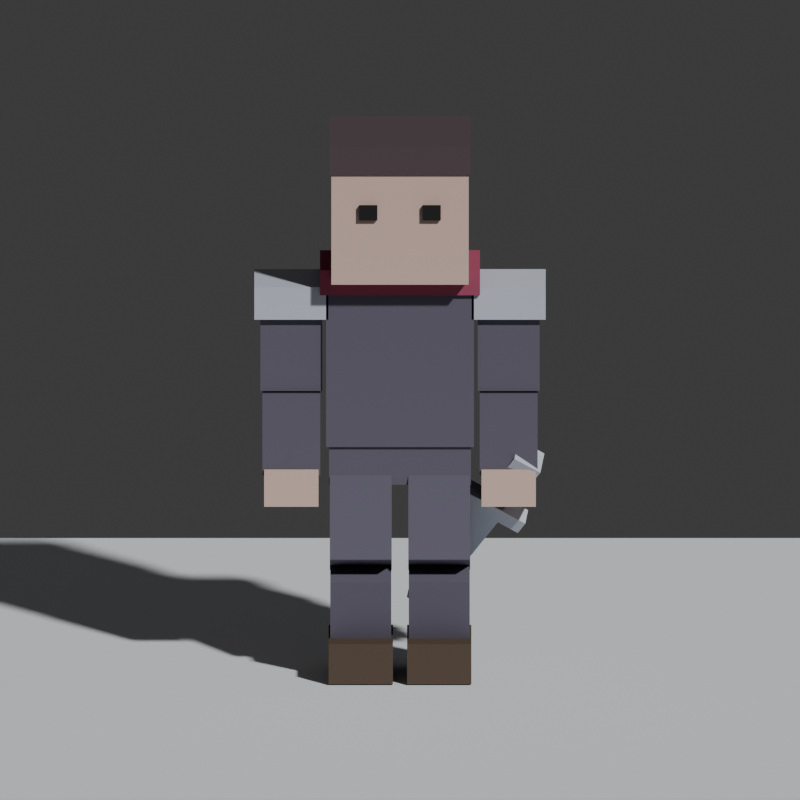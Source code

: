 # Source: MKM_Three_Sword_Guards_R06.blend  (saved by Blender 4.0.36; exported with 4.5.12 LTS)
import bpy
from mathutils import Matrix  # noqa: F401  (used for matrix-valued properties, if any)

bpy.ops.wm.read_factory_settings(use_empty=True)
scene = bpy.context.scene
scene.name = 'Scene'

# ---- collections
col_collection = bpy.data.collections.new('Collection'); scene.collection.children.link(col_collection)

# ---- materials (node trees are filled in below, after node groups)
mat_dark_leather = bpy.data.materials.new('Dark leather')
mat_dark_leather.diffuse_color = (0.13, 0.12, 0.16, 1.0)
mat_burgundy_scarf = bpy.data.materials.new('Burgundy scarf')
mat_burgundy_scarf.diffuse_color = (0.34, 0.075, 0.13, 1.0)
mat_skin = bpy.data.materials.new('Skin')
mat_skin.diffuse_color = (0.68, 0.49, 0.42, 1.0)
mat_hair = bpy.data.materials.new('Hair')
mat_hair.diffuse_color = (0.1, 0.075, 0.085, 1.0)
mat_steel = bpy.data.materials.new('Steel')
mat_steel.diffuse_color = (0.54, 0.58, 0.66, 1.0)
mat_boots = bpy.data.materials.new('Boots')
mat_boots.diffuse_color = (0.1, 0.075, 0.055, 1.0)
mat_eyes = bpy.data.materials.new('Eyes')
mat_eyes.diffuse_color = (0.025, 0.025, 0.025, 1.0)
mat_reference_floor = bpy.data.materials.new('Reference floor')
mat_reference_floor.diffuse_color = (0.79, 0.82, 0.85, 1.0)

# ---- material node trees

# ---- world
world_world = bpy.data.worlds.new('World'); scene.world = world_world
world_world.use_nodes = True; world_world.node_tree.nodes.clear()
_N = world_world.node_tree.nodes; _L = world_world.node_tree.links
n0 = _N.new('ShaderNodeOutputWorld'); n0.name = 'World Output'; n0.location = (300, 300)
n1 = _N.new('ShaderNodeBackground'); n1.name = 'Background'; n1.location = (10, 300)
n1.inputs[0].default_value = (0.05088, 0.05088, 0.05088, 1.0)
_L.new(n1.outputs[0], n0.inputs[0])
n0.is_active_output = True
world_world.color = (0.05088, 0.05088, 0.05088)
world_world.use_sun_shadow = False
world_world.sun_shadow_jitter_overblur = 0.0

# ---- cameras
cam_cam_front = bpy.data.cameras.new('CAM_FRONT')
cam_cam_front.type = 'ORTHO'
cam_cam_front.ortho_scale = 2.65
cam_cam_back = bpy.data.cameras.new('CAM_BACK')
cam_cam_back.type = 'ORTHO'
cam_cam_back.ortho_scale = 2.65
cam_cam_side = bpy.data.cameras.new('CAM_SIDE')
cam_cam_side.type = 'ORTHO'
cam_cam_side.ortho_scale = 2.65

# ---- meshes
me_pelvis_mesh = bpy.data.meshes.new('Pelvis_mesh')
me_pelvis_mesh.from_pydata([(-0.235, -0.13, 0.65), (0.235, -0.13, 0.65), (0.235, 0.13, 0.65), (-0.235, 0.13, 0.65), (-0.235, -0.13, 0.81), (0.235, -0.13, 0.81), (0.235, 0.13, 0.81), (-0.235, 0.13, 0.81)], [], [(3, 2, 1, 0), (4, 5, 6, 7), (0, 1, 5, 4), (1, 2, 6, 5), (2, 3, 7, 6), (3, 0, 4, 7)])
me_pelvis_mesh.materials.append(mat_dark_leather)
me_pelvis_mesh.update()
me_chest_mesh = bpy.data.meshes.new('Chest_mesh')
me_chest_mesh.from_pydata([(-0.245, -0.14, 0.78), (0.245, -0.14, 0.78), (0.245, 0.14, 0.78), (-0.245, 0.14, 0.78), (-0.245, -0.14, 1.36), (0.245, -0.14, 1.36), (0.245, 0.14, 1.36), (-0.245, 0.14, 1.36)], [], [(3, 2, 1, 0), (4, 5, 6, 7), (0, 1, 5, 4), (1, 2, 6, 5), (2, 3, 7, 6), (3, 0, 4, 7)])
me_chest_mesh.materials.append(mat_dark_leather)
me_chest_mesh.update()
me_scarf_mesh = bpy.data.meshes.new('Scarf_mesh')
me_scarf_mesh.from_pydata([(-0.265, -0.155, 1.298), (0.265, -0.155, 1.298), (0.265, 0.155, 1.298), (-0.265, 0.155, 1.298), (-0.265, -0.155, 1.383), (0.265, -0.155, 1.383), (0.265, 0.155, 1.383), (-0.265, 0.155, 1.383)], [], [(3, 2, 1, 0), (4, 5, 6, 7), (0, 1, 5, 4), (1, 2, 6, 5), (2, 3, 7, 6), (3, 0, 4, 7)])
me_scarf_mesh.materials.append(mat_burgundy_scarf)
me_scarf_mesh.update()
me_head_mesh = bpy.data.meshes.new('Head_mesh')
me_head_mesh.from_pydata([(-0.2275, -0.2275, 1.35), (0.2275, -0.2275, 1.35), (0.2275, 0.2275, 1.35), (-0.2275, 0.2275, 1.35), (-0.2275, -0.2275, 1.8), (0.2275, -0.2275, 1.8), (0.2275, 0.2275, 1.8), (-0.2275, 0.2275, 1.8)], [], [(3, 2, 1, 0), (4, 5, 6, 7), (0, 1, 5, 4), (1, 2, 6, 5), (2, 3, 7, 6), (3, 0, 4, 7)])
me_head_mesh.materials.append(mat_skin)
me_head_mesh.update()
me_haircap_mesh = bpy.data.meshes.new('HairCap_mesh')
me_haircap_mesh.from_pydata([(-0.234, -0.235, 1.724), (0.234, -0.235, 1.724), (0.234, 0.235, 1.724), (-0.234, 0.235, 1.724), (-0.234, -0.235, 1.819), (0.234, -0.235, 1.819), (0.234, 0.235, 1.819), (-0.234, 0.235, 1.819)], [], [(3, 2, 1, 0), (4, 5, 6, 7), (0, 1, 5, 4), (1, 2, 6, 5), (2, 3, 7, 6), (3, 0, 4, 7)])
me_haircap_mesh.materials.append(mat_hair)
me_haircap_mesh.update()
me_upperarm_l_mesh = bpy.data.meshes.new('UpperArm_L_mesh')
me_upperarm_l_mesh.from_pydata([(-0.4625, -0.1175, 0.965), (-0.2575, -0.1175, 0.965), (-0.2575, 0.1175, 0.965), (-0.4625, 0.1175, 0.965), (-0.4625, -0.1175, 1.255), (-0.2575, -0.1175, 1.255), (-0.2575, 0.1175, 1.255), (-0.4625, 0.1175, 1.255)], [], [(3, 2, 1, 0), (4, 5, 6, 7), (0, 1, 5, 4), (1, 2, 6, 5), (2, 3, 7, 6), (3, 0, 4, 7)])
me_upperarm_l_mesh.materials.append(mat_dark_leather)
me_upperarm_l_mesh.update()
me_shoulderplate_l_mesh = bpy.data.meshes.new('ShoulderPlate_L_mesh')
me_shoulderplate_l_mesh.from_pydata([(-0.4825, -0.14, 1.212), (-0.2375, -0.14, 1.212), (-0.2375, 0.14, 1.212), (-0.4825, 0.14, 1.212), (-0.4825, -0.14, 1.322), (-0.2375, -0.14, 1.322), (-0.2375, 0.14, 1.322), (-0.4825, 0.14, 1.322)], [], [(3, 2, 1, 0), (4, 5, 6, 7), (0, 1, 5, 4), (1, 2, 6, 5), (2, 3, 7, 6), (3, 0, 4, 7)])
me_shoulderplate_l_mesh.materials.append(mat_steel)
me_shoulderplate_l_mesh.update()
me_forearm_l_mesh = bpy.data.meshes.new('Forearm_L_mesh')
me_forearm_l_mesh.from_pydata([(-0.456, -0.1325, 0.6825), (-0.264, -0.1325, 0.6825), (-0.264, 0.0925, 0.6825), (-0.456, 0.0925, 0.6825), (-0.456, -0.1325, 0.9575), (-0.264, -0.1325, 0.9575), (-0.264, 0.0925, 0.9575), (-0.456, 0.0925, 0.9575)], [], [(3, 2, 1, 0), (4, 5, 6, 7), (0, 1, 5, 4), (1, 2, 6, 5), (2, 3, 7, 6), (3, 0, 4, 7)])
me_forearm_l_mesh.materials.append(mat_dark_leather)
me_forearm_l_mesh.update()
me_hand_l_mesh = bpy.data.meshes.new('Hand_L_mesh')
me_hand_l_mesh.from_pydata([(-0.45, -0.14, 0.5775), (-0.27, -0.14, 0.5775), (-0.27, 0.06, 0.5775), (-0.45, 0.06, 0.5775), (-0.45, -0.14, 0.7025), (-0.27, -0.14, 0.7025), (-0.27, 0.06, 0.7025), (-0.45, 0.06, 0.7025)], [], [(3, 2, 1, 0), (4, 5, 6, 7), (0, 1, 5, 4), (1, 2, 6, 5), (2, 3, 7, 6), (3, 0, 4, 7)])
me_hand_l_mesh.materials.append(mat_skin)
me_hand_l_mesh.update()
me_thigh_l_mesh = bpy.data.meshes.new('Thigh_L_mesh')
me_thigh_l_mesh.from_pydata([(-0.2325, -0.228, 0.4176), (-0.0275, -0.228, 0.4176), (-0.0275, 0.001703, 0.3324), (-0.2325, 0.001703, 0.3324), (-0.2325, -0.1167, 0.7176), (-0.0275, -0.1167, 0.7176), (-0.0275, 0.113, 0.6324), (-0.2325, 0.113, 0.6324)], [], [(3, 2, 1, 0), (4, 5, 6, 7), (0, 1, 5, 4), (1, 2, 6, 5), (2, 3, 7, 6), (3, 0, 4, 7)])
me_thigh_l_mesh.materials.append(mat_dark_leather)
me_thigh_l_mesh.update()
me_shin_l_mesh = bpy.data.meshes.new('Shin_L_mesh')
me_shin_l_mesh.from_pydata([(-0.231, -0.1579, 0.04779), (-0.029, -0.1579, 0.04779), (-0.029, 0.06608, 0.1001), (-0.231, 0.06608, 0.1001), (-0.231, -0.2261, 0.3399), (-0.029, -0.2261, 0.3399), (-0.029, -0.002093, 0.3922), (-0.231, -0.002093, 0.3922)], [], [(3, 2, 1, 0), (4, 5, 6, 7), (0, 1, 5, 4), (1, 2, 6, 5), (2, 3, 7, 6), (3, 0, 4, 7)])
me_shin_l_mesh.materials.append(mat_dark_leather)
me_shin_l_mesh.update()
me_boot_l_mesh = bpy.data.meshes.new('Boot_L_mesh')
me_boot_l_mesh.from_pydata([(-0.2365, -0.27, 0.004), (-0.0235, -0.27, 0.004), (-0.0235, 0.03, 0.004), (-0.2365, 0.03, 0.004), (-0.2365, -0.27, 0.14), (-0.0235, -0.27, 0.14), (-0.0235, 0.03, 0.14), (-0.2365, 0.03, 0.14)], [], [(3, 2, 1, 0), (4, 5, 6, 7), (0, 1, 5, 4), (1, 2, 6, 5), (2, 3, 7, 6), (3, 0, 4, 7)])
me_boot_l_mesh.materials.append(mat_boots)
me_boot_l_mesh.update()
me_upperarm_r_mesh = bpy.data.meshes.new('UpperArm_R_mesh')
me_upperarm_r_mesh.from_pydata([(0.2575, -0.1175, 0.965), (0.4625, -0.1175, 0.965), (0.4625, 0.1175, 0.965), (0.2575, 0.1175, 0.965), (0.2575, -0.1175, 1.255), (0.4625, -0.1175, 1.255), (0.4625, 0.1175, 1.255), (0.2575, 0.1175, 1.255)], [], [(3, 2, 1, 0), (4, 5, 6, 7), (0, 1, 5, 4), (1, 2, 6, 5), (2, 3, 7, 6), (3, 0, 4, 7)])
me_upperarm_r_mesh.materials.append(mat_dark_leather)
me_upperarm_r_mesh.update()
me_shoulderplate_r_mesh = bpy.data.meshes.new('ShoulderPlate_R_mesh')
me_shoulderplate_r_mesh.from_pydata([(0.2375, -0.14, 1.212), (0.4825, -0.14, 1.212), (0.4825, 0.14, 1.212), (0.2375, 0.14, 1.212), (0.2375, -0.14, 1.322), (0.4825, -0.14, 1.322), (0.4825, 0.14, 1.322), (0.2375, 0.14, 1.322)], [], [(3, 2, 1, 0), (4, 5, 6, 7), (0, 1, 5, 4), (1, 2, 6, 5), (2, 3, 7, 6), (3, 0, 4, 7)])
me_shoulderplate_r_mesh.materials.append(mat_steel)
me_shoulderplate_r_mesh.update()
me_forearm_r_mesh = bpy.data.meshes.new('Forearm_R_mesh')
me_forearm_r_mesh.from_pydata([(0.264, -0.1325, 0.6825), (0.456, -0.1325, 0.6825), (0.456, 0.0925, 0.6825), (0.264, 0.0925, 0.6825), (0.264, -0.1325, 0.9575), (0.456, -0.1325, 0.9575), (0.456, 0.0925, 0.9575), (0.264, 0.0925, 0.9575)], [], [(3, 2, 1, 0), (4, 5, 6, 7), (0, 1, 5, 4), (1, 2, 6, 5), (2, 3, 7, 6), (3, 0, 4, 7)])
me_forearm_r_mesh.materials.append(mat_dark_leather)
me_forearm_r_mesh.update()
me_hand_r_mesh = bpy.data.meshes.new('Hand_R_mesh')
me_hand_r_mesh.from_pydata([(0.27, -0.14, 0.5775), (0.45, -0.14, 0.5775), (0.45, 0.06, 0.5775), (0.27, 0.06, 0.5775), (0.27, -0.14, 0.7025), (0.45, -0.14, 0.7025), (0.45, 0.06, 0.7025), (0.27, 0.06, 0.7025)], [], [(3, 2, 1, 0), (4, 5, 6, 7), (0, 1, 5, 4), (1, 2, 6, 5), (2, 3, 7, 6), (3, 0, 4, 7)])
me_hand_r_mesh.materials.append(mat_skin)
me_hand_r_mesh.update()
me_thigh_r_mesh = bpy.data.meshes.new('Thigh_R_mesh')
me_thigh_r_mesh.from_pydata([(0.0275, -0.228, 0.4176), (0.2325, -0.228, 0.4176), (0.2325, 0.001703, 0.3324), (0.0275, 0.001703, 0.3324), (0.0275, -0.1167, 0.7176), (0.2325, -0.1167, 0.7176), (0.2325, 0.113, 0.6324), (0.0275, 0.113, 0.6324)], [], [(3, 2, 1, 0), (4, 5, 6, 7), (0, 1, 5, 4), (1, 2, 6, 5), (2, 3, 7, 6), (3, 0, 4, 7)])
me_thigh_r_mesh.materials.append(mat_dark_leather)
me_thigh_r_mesh.update()
me_shin_r_mesh = bpy.data.meshes.new('Shin_R_mesh')
me_shin_r_mesh.from_pydata([(0.029, -0.1579, 0.04779), (0.231, -0.1579, 0.04779), (0.231, 0.06608, 0.1001), (0.029, 0.06608, 0.1001), (0.029, -0.2261, 0.3399), (0.231, -0.2261, 0.3399), (0.231, -0.002093, 0.3922), (0.029, -0.002093, 0.3922)], [], [(3, 2, 1, 0), (4, 5, 6, 7), (0, 1, 5, 4), (1, 2, 6, 5), (2, 3, 7, 6), (3, 0, 4, 7)])
me_shin_r_mesh.materials.append(mat_dark_leather)
me_shin_r_mesh.update()
me_boot_r_mesh = bpy.data.meshes.new('Boot_R_mesh')
me_boot_r_mesh.from_pydata([(0.0235, -0.27, 0.004), (0.2365, -0.27, 0.004), (0.2365, 0.03, 0.004), (0.0235, 0.03, 0.004), (0.0235, -0.27, 0.14), (0.2365, -0.27, 0.14), (0.2365, 0.03, 0.14), (0.0235, 0.03, 0.14)], [], [(3, 2, 1, 0), (4, 5, 6, 7), (0, 1, 5, 4), (1, 2, 6, 5), (2, 3, 7, 6), (3, 0, 4, 7)])
me_boot_r_mesh.materials.append(mat_boots)
me_boot_r_mesh.update()
me_eye_r_mesh = bpy.data.meshes.new('Eye_R_mesh')
me_eye_r_mesh.from_pydata([(0.075, -0.242, 1.571), (0.135, -0.242, 1.571), (0.135, -0.224, 1.571), (0.075, -0.224, 1.571), (0.075, -0.242, 1.62), (0.135, -0.242, 1.62), (0.135, -0.224, 1.62), (0.075, -0.224, 1.62)], [], [(3, 2, 1, 0), (4, 5, 6, 7), (0, 1, 5, 4), (1, 2, 6, 5), (2, 3, 7, 6), (3, 0, 4, 7)])
me_eye_r_mesh.materials.append(mat_eyes)
me_eye_r_mesh.update()
me_eye_l_mesh = bpy.data.meshes.new('Eye_L_mesh')
me_eye_l_mesh.from_pydata([(-0.135, -0.242, 1.571), (-0.075, -0.242, 1.571), (-0.075, -0.224, 1.571), (-0.135, -0.224, 1.571), (-0.135, -0.242, 1.62), (-0.075, -0.242, 1.62), (-0.075, -0.224, 1.62), (-0.135, -0.224, 1.62)], [], [(3, 2, 1, 0), (4, 5, 6, 7), (0, 1, 5, 4), (1, 2, 6, 5), (2, 3, 7, 6), (3, 0, 4, 7)])
me_eye_l_mesh.materials.append(mat_eyes)
me_eye_l_mesh.update()
me_ground_mesh = bpy.data.meshes.new('Ground_mesh')
me_ground_mesh.from_pydata([(-2.0, -2.0, -0.1), (2.0, -2.0, -0.1), (2.0, 2.0, -0.1), (-2.0, 2.0, -0.1), (-2.0, -2.0, 0.0), (2.0, -2.0, 0.0), (2.0, 2.0, 0.0), (-2.0, 2.0, 0.0)], [], [(3, 2, 1, 0), (4, 5, 6, 7), (0, 1, 5, 4), (1, 2, 6, 5), (2, 3, 7, 6), (3, 0, 4, 7)])
me_ground_mesh.materials.append(mat_reference_floor)
me_ground_mesh.update()
me_mkm_sword_handle_mesh = bpy.data.meshes.new('MKM_SWORD_HANDLE_mesh')
me_mkm_sword_handle_mesh.from_pydata([(0.281, -0.03439, 0.576), (0.3409, -0.02512, 0.5411), (0.3502, 0.03633, 0.5733), (0.2902, 0.02706, 0.6082), (0.3758, -0.1219, 0.7155), (0.4357, -0.1126, 0.6806), (0.445, -0.05113, 0.7128), (0.3851, -0.0604, 0.7477)], [], [(3, 2, 1, 0), (4, 5, 6, 7), (0, 1, 5, 4), (1, 2, 6, 5), (2, 3, 7, 6), (3, 0, 4, 7)])
me_mkm_sword_handle_mesh.materials.append(mat_boots)
me_mkm_sword_handle_mesh.update()
me_mkm_sword_pommel_mesh = bpy.data.meshes.new('MKM_SWORD_POMMEL_mesh')
me_mkm_sword_pommel_mesh.from_pydata([(0.3517, -0.1285, 0.7025), (0.4374, -0.1152, 0.6526), (0.4506, -0.02746, 0.6986), (0.365, -0.04071, 0.7485), (0.3792, -0.1538, 0.7429), (0.4648, -0.1406, 0.693), (0.4781, -0.05278, 0.739), (0.3924, -0.06602, 0.7889)], [], [(3, 2, 1, 0), (4, 5, 6, 7), (0, 1, 5, 4), (1, 2, 6, 5), (2, 3, 7, 6), (3, 0, 4, 7)])
me_mkm_sword_pommel_mesh.materials.append(mat_steel)
me_mkm_sword_pommel_mesh.update()
me_mkm_sword_guard_mesh = bpy.data.meshes.new('MKM_SWORD_GUARD_mesh')
me_mkm_sword_guard_mesh.from_pydata([(0.176, -0.02054, 0.5798), (0.3901, 0.01258, 0.455), (0.3993, 0.07403, 0.4873), (0.1852, 0.04091, 0.612), (0.2009, -0.04355, 0.6165), (0.415, -0.01044, 0.4918), (0.4243, 0.05101, 0.524), (0.2102, 0.0179, 0.6487)], [], [(3, 2, 1, 0), (4, 5, 6, 7), (0, 1, 5, 4), (1, 2, 6, 5), (2, 3, 7, 6), (3, 0, 4, 7)])
me_mkm_sword_guard_mesh.materials.append(mat_steel)
me_mkm_sword_guard_mesh.update()
me_mkm_sword_blade_mesh = bpy.data.meshes.new('MKM_SWORD_BLADE_mesh')
me_mkm_sword_blade_mesh.from_pydata([(0.03043, 0.1956, 0.2422), (0.1204, 0.2095, 0.1898), (0.1257, 0.2446, 0.2082), (0.03573, 0.2307, 0.2606), (0.245, -0.002369, 0.5579), (0.3349, 0.01154, 0.5055), (0.3402, 0.04665, 0.5239), (0.2503, 0.03274, 0.5763)], [], [(3, 2, 1, 0), (4, 5, 6, 7), (0, 1, 5, 4), (1, 2, 6, 5), (2, 3, 7, 6), (3, 0, 4, 7)])
me_mkm_sword_blade_mesh.materials.append(mat_steel)
me_mkm_sword_blade_mesh.update()
me_mkm_sword_tip_mesh = bpy.data.meshes.new('MKM_SWORD_TIP_mesh')
me_mkm_sword_tip_mesh.from_pydata([(0.02226, 0.2239, 0.1905), (0.07364, 0.2318, 0.1606), (0.07894, 0.2669, 0.179), (0.02755, 0.259, 0.209), (0.06218, 0.187, 0.2493), (0.1136, 0.195, 0.2193), (0.1189, 0.2301, 0.2378), (0.06748, 0.2222, 0.2677)], [], [(3, 2, 1, 0), (4, 5, 6, 7), (0, 1, 5, 4), (1, 2, 6, 5), (2, 3, 7, 6), (3, 0, 4, 7)])
me_mkm_sword_tip_mesh.materials.append(mat_steel)
me_mkm_sword_tip_mesh.update()
arm_mkm_pilot_rig = bpy.data.armatures.new('MKM_PILOT_RIG')  # bones are not reproduced

# ---- objects
ob_mkm_pilot_rig = bpy.data.objects.new('MKM_PILOT_RIG', arm_mkm_pilot_rig)
ob_pelvis = bpy.data.objects.new('Pelvis', me_pelvis_mesh)
ob_chest = bpy.data.objects.new('Chest', me_chest_mesh)
ob_scarf = bpy.data.objects.new('Scarf', me_scarf_mesh)
ob_head = bpy.data.objects.new('Head', me_head_mesh)
ob_haircap = bpy.data.objects.new('HairCap', me_haircap_mesh)
ob_upperarm_l = bpy.data.objects.new('UpperArm_L', me_upperarm_l_mesh)
ob_shoulderplate_l = bpy.data.objects.new('ShoulderPlate_L', me_shoulderplate_l_mesh)
ob_forearm_l = bpy.data.objects.new('Forearm_L', me_forearm_l_mesh)
ob_hand_l = bpy.data.objects.new('Hand_L', me_hand_l_mesh)
ob_thigh_l = bpy.data.objects.new('Thigh_L', me_thigh_l_mesh)
ob_shin_l = bpy.data.objects.new('Shin_L', me_shin_l_mesh)
ob_boot_l = bpy.data.objects.new('Boot_L', me_boot_l_mesh)
ob_upperarm_r = bpy.data.objects.new('UpperArm_R', me_upperarm_r_mesh)
ob_shoulderplate_r = bpy.data.objects.new('ShoulderPlate_R', me_shoulderplate_r_mesh)
ob_forearm_r = bpy.data.objects.new('Forearm_R', me_forearm_r_mesh)
ob_hand_r = bpy.data.objects.new('Hand_R', me_hand_r_mesh)
ob_thigh_r = bpy.data.objects.new('Thigh_R', me_thigh_r_mesh)
ob_shin_r = bpy.data.objects.new('Shin_R', me_shin_r_mesh)
ob_boot_r = bpy.data.objects.new('Boot_R', me_boot_r_mesh)
ob_eye_r = bpy.data.objects.new('Eye_R', me_eye_r_mesh)
ob_eye_l = bpy.data.objects.new('Eye_L', me_eye_l_mesh)
ob_ground = bpy.data.objects.new('Ground', me_ground_mesh)
ob_ik_ankle_target_r = bpy.data.objects.new('IK_ANKLE_TARGET_R', None)
ob_ik_ankle_target_l = bpy.data.objects.new('IK_ANKLE_TARGET_L', None)
ob_target_right_hand = bpy.data.objects.new('TARGET_RIGHT_HAND', None)
ob_mkm_sword_handle = bpy.data.objects.new('MKM_SWORD_HANDLE', me_mkm_sword_handle_mesh)
ob_mkm_sword_pommel = bpy.data.objects.new('MKM_SWORD_POMMEL', me_mkm_sword_pommel_mesh)
ob_mkm_sword_guard = bpy.data.objects.new('MKM_SWORD_GUARD', me_mkm_sword_guard_mesh)
ob_mkm_sword_blade = bpy.data.objects.new('MKM_SWORD_BLADE', me_mkm_sword_blade_mesh)
ob_mkm_sword_tip = bpy.data.objects.new('MKM_SWORD_TIP', me_mkm_sword_tip_mesh)
ob_cam_front = bpy.data.objects.new('CAM_FRONT', cam_cam_front)
ob_cam_back = bpy.data.objects.new('CAM_BACK', cam_cam_back)
ob_cam_side = bpy.data.objects.new('CAM_SIDE', cam_cam_side)

# ---- transforms, parenting, visibility, modifiers, constraints
ob_mkm_pilot_rig.location = (0.0, 0.0, 0.0)
ob_mkm_pilot_rig.show_in_front = True
ob_pelvis.location = (0.0, 0.0, 0.0)
_vg = ob_pelvis.vertex_groups.new(name='pelvis')
_vg.add([0, 1, 2, 3, 4, 5, 6, 7], 1.0, 'REPLACE')
_m = ob_pelvis.modifiers.new('MKM_Armature', 'ARMATURE')
_m.object = ob_mkm_pilot_rig
ob_chest.location = (0.0, 0.0, 0.0)
_vg = ob_chest.vertex_groups.new(name='spine')
_vg.add([0, 1, 2, 3, 4, 5, 6, 7], 1.0, 'REPLACE')
_m = ob_chest.modifiers.new('MKM_Armature', 'ARMATURE')
_m.object = ob_mkm_pilot_rig
ob_scarf.location = (0.0, 0.0, 0.0)
_vg = ob_scarf.vertex_groups.new(name='spine')
_vg.add([0, 1, 2, 3, 4, 5, 6, 7], 1.0, 'REPLACE')
_m = ob_scarf.modifiers.new('MKM_Armature', 'ARMATURE')
_m.object = ob_mkm_pilot_rig
ob_head.location = (0.0, 0.0, 0.0)
_vg = ob_head.vertex_groups.new(name='head')
_vg.add([0, 1, 2, 3, 4, 5, 6, 7], 1.0, 'REPLACE')
_m = ob_head.modifiers.new('MKM_Armature', 'ARMATURE')
_m.object = ob_mkm_pilot_rig
ob_haircap.location = (0.0, 0.0, 0.0)
_vg = ob_haircap.vertex_groups.new(name='head')
_vg.add([0, 1, 2, 3, 4, 5, 6, 7], 1.0, 'REPLACE')
_m = ob_haircap.modifiers.new('MKM_Armature', 'ARMATURE')
_m.object = ob_mkm_pilot_rig
ob_upperarm_l.location = (0.0, 0.0, 0.0)
_vg = ob_upperarm_l.vertex_groups.new(name='upper_arm.L')
_vg.add([0, 1, 2, 3, 4, 5, 6, 7], 1.0, 'REPLACE')
_m = ob_upperarm_l.modifiers.new('MKM_Armature', 'ARMATURE')
_m.object = ob_mkm_pilot_rig
ob_shoulderplate_l.location = (0.0, 0.0, 0.0)
_vg = ob_shoulderplate_l.vertex_groups.new(name='upper_arm.L')
_vg.add([0, 1, 2, 3, 4, 5, 6, 7], 1.0, 'REPLACE')
_m = ob_shoulderplate_l.modifiers.new('MKM_Armature', 'ARMATURE')
_m.object = ob_mkm_pilot_rig
ob_forearm_l.location = (0.0, 0.0, 0.0)
_vg = ob_forearm_l.vertex_groups.new(name='forearm.L')
_vg.add([0, 1, 2, 3, 4, 5, 6, 7], 1.0, 'REPLACE')
_m = ob_forearm_l.modifiers.new('MKM_Armature', 'ARMATURE')
_m.object = ob_mkm_pilot_rig
ob_hand_l.location = (0.0, 0.0, 0.0)
_vg = ob_hand_l.vertex_groups.new(name='hand.L')
_vg.add([0, 1, 2, 3, 4, 5, 6, 7], 1.0, 'REPLACE')
_m = ob_hand_l.modifiers.new('MKM_Armature', 'ARMATURE')
_m.object = ob_mkm_pilot_rig
ob_thigh_l.location = (0.0, 0.0, 0.0)
_vg = ob_thigh_l.vertex_groups.new(name='thigh.L')
_vg.add([0, 1, 2, 3, 4, 5, 6, 7], 1.0, 'REPLACE')
_m = ob_thigh_l.modifiers.new('MKM_Armature', 'ARMATURE')
_m.object = ob_mkm_pilot_rig
ob_shin_l.location = (0.0, 0.0, 0.0)
_vg = ob_shin_l.vertex_groups.new(name='shin.L')
_vg.add([0, 1, 2, 3, 4, 5, 6, 7], 1.0, 'REPLACE')
_m = ob_shin_l.modifiers.new('MKM_Armature', 'ARMATURE')
_m.object = ob_mkm_pilot_rig
ob_boot_l.location = (0.0, 0.0, 0.0)
_vg = ob_boot_l.vertex_groups.new(name='foot.L')
_vg.add([0, 1, 2, 3, 4, 5, 6, 7], 1.0, 'REPLACE')
_m = ob_boot_l.modifiers.new('MKM_Armature', 'ARMATURE')
_m.object = ob_mkm_pilot_rig
ob_upperarm_r.location = (0.0, 0.0, 0.0)
_vg = ob_upperarm_r.vertex_groups.new(name='upper_arm.R')
_vg.add([0, 1, 2, 3, 4, 5, 6, 7], 1.0, 'REPLACE')
_m = ob_upperarm_r.modifiers.new('MKM_Armature', 'ARMATURE')
_m.object = ob_mkm_pilot_rig
ob_shoulderplate_r.location = (0.0, 0.0, 0.0)
_vg = ob_shoulderplate_r.vertex_groups.new(name='upper_arm.R')
_vg.add([0, 1, 2, 3, 4, 5, 6, 7], 1.0, 'REPLACE')
_m = ob_shoulderplate_r.modifiers.new('MKM_Armature', 'ARMATURE')
_m.object = ob_mkm_pilot_rig
ob_forearm_r.location = (0.0, 0.0, 0.0)
_vg = ob_forearm_r.vertex_groups.new(name='forearm.R')
_vg.add([0, 1, 2, 3, 4, 5, 6, 7], 1.0, 'REPLACE')
_m = ob_forearm_r.modifiers.new('MKM_Armature', 'ARMATURE')
_m.object = ob_mkm_pilot_rig
ob_hand_r.location = (0.0, 0.0, 0.0)
_vg = ob_hand_r.vertex_groups.new(name='hand.R')
_vg.add([0, 1, 2, 3, 4, 5, 6, 7], 1.0, 'REPLACE')
_m = ob_hand_r.modifiers.new('MKM_Armature', 'ARMATURE')
_m.object = ob_mkm_pilot_rig
ob_thigh_r.location = (0.0, 0.0, 0.0)
_vg = ob_thigh_r.vertex_groups.new(name='thigh.R')
_vg.add([0, 1, 2, 3, 4, 5, 6, 7], 1.0, 'REPLACE')
_m = ob_thigh_r.modifiers.new('MKM_Armature', 'ARMATURE')
_m.object = ob_mkm_pilot_rig
ob_shin_r.location = (0.0, 0.0, 0.0)
_vg = ob_shin_r.vertex_groups.new(name='shin.R')
_vg.add([0, 1, 2, 3, 4, 5, 6, 7], 1.0, 'REPLACE')
_m = ob_shin_r.modifiers.new('MKM_Armature', 'ARMATURE')
_m.object = ob_mkm_pilot_rig
ob_boot_r.location = (0.0, 0.0, 0.0)
_vg = ob_boot_r.vertex_groups.new(name='foot.R')
_vg.add([0, 1, 2, 3, 4, 5, 6, 7], 1.0, 'REPLACE')
_m = ob_boot_r.modifiers.new('MKM_Armature', 'ARMATURE')
_m.object = ob_mkm_pilot_rig
ob_eye_r.location = (0.0, 0.0, 0.0)
_vg = ob_eye_r.vertex_groups.new(name='head')
_vg.add([0, 1, 2, 3, 4, 5, 6, 7], 1.0, 'REPLACE')
_m = ob_eye_r.modifiers.new('MKM_Armature', 'ARMATURE')
_m.object = ob_mkm_pilot_rig
ob_eye_l.location = (0.0, 0.0, 0.0)
_vg = ob_eye_l.vertex_groups.new(name='head')
_vg.add([0, 1, 2, 3, 4, 5, 6, 7], 1.0, 'REPLACE')
_m = ob_eye_l.modifiers.new('MKM_Armature', 'ARMATURE')
_m.object = ob_mkm_pilot_rig
ob_ground.location = (0.0, 0.0, 0.0)
ob_ik_ankle_target_r.location = (0.24, 0.15, 0.07)
ob_ik_ankle_target_r.empty_display_type = 'SPHERE'
ob_ik_ankle_target_r.empty_display_size = 0.07
ob_ik_ankle_target_r.hide_render = True
ob_ik_ankle_target_l.location = (-0.24, -0.16, 0.07)
ob_ik_ankle_target_l.empty_display_type = 'SPHERE'
ob_ik_ankle_target_l.empty_display_size = 0.07
ob_ik_ankle_target_l.hide_render = True
ob_target_right_hand.location = (0.29, -0.44, 1.57)
ob_target_right_hand.empty_display_type = 'SPHERE'
ob_target_right_hand.hide_render = True
ob_mkm_sword_handle.location = (0.0, 0.0, 0.0)
_vg = ob_mkm_sword_handle.vertex_groups.new(name='hand.R')
_vg.add([0, 1, 2, 3, 4, 5, 6, 7], 1.0, 'REPLACE')
_m = ob_mkm_sword_handle.modifiers.new('MKM_Armature', 'ARMATURE')
_m.object = ob_mkm_pilot_rig
ob_mkm_sword_pommel.location = (0.0, 0.0, 0.0)
_vg = ob_mkm_sword_pommel.vertex_groups.new(name='hand.R')
_vg.add([0, 1, 2, 3, 4, 5, 6, 7], 1.0, 'REPLACE')
_m = ob_mkm_sword_pommel.modifiers.new('MKM_Armature', 'ARMATURE')
_m.object = ob_mkm_pilot_rig
ob_mkm_sword_guard.location = (0.0, 0.0, 0.0)
_vg = ob_mkm_sword_guard.vertex_groups.new(name='hand.R')
_vg.add([0, 1, 2, 3, 4, 5, 6, 7], 1.0, 'REPLACE')
_m = ob_mkm_sword_guard.modifiers.new('MKM_Armature', 'ARMATURE')
_m.object = ob_mkm_pilot_rig
ob_mkm_sword_blade.location = (0.0, 0.0, 0.0)
_vg = ob_mkm_sword_blade.vertex_groups.new(name='hand.R')
_vg.add([0, 1, 2, 3, 4, 5, 6, 7], 1.0, 'REPLACE')
_m = ob_mkm_sword_blade.modifiers.new('MKM_Armature', 'ARMATURE')
_m.object = ob_mkm_pilot_rig
ob_mkm_sword_tip.location = (0.0, 0.0, 0.0)
_vg = ob_mkm_sword_tip.vertex_groups.new(name='hand.R')
_vg.add([0, 1, 2, 3, 4, 5, 6, 7], 1.0, 'REPLACE')
_m = ob_mkm_sword_tip.modifiers.new('MKM_Armature', 'ARMATURE')
_m.object = ob_mkm_pilot_rig
ob_cam_front.location = (0.0, -4.5, 1.9)
ob_cam_front.rotation_euler = (1.354, -0.0, 0.0)
ob_cam_back.location = (0.0, 4.5, 1.9)
ob_cam_back.rotation_euler = (1.354, 8.538e-08, 3.142)
ob_cam_side.location = (4.5, 0.0, 1.9)
ob_cam_side.rotation_euler = (1.354, 1.185e-07, 1.571)

# ---- collection membership
scene.collection.objects.link(ob_mkm_pilot_rig)
scene.collection.objects.link(ob_pelvis)
scene.collection.objects.link(ob_chest)
scene.collection.objects.link(ob_scarf)
scene.collection.objects.link(ob_head)
scene.collection.objects.link(ob_haircap)
scene.collection.objects.link(ob_upperarm_l)
scene.collection.objects.link(ob_shoulderplate_l)
scene.collection.objects.link(ob_forearm_l)
scene.collection.objects.link(ob_hand_l)
scene.collection.objects.link(ob_thigh_l)
scene.collection.objects.link(ob_shin_l)
scene.collection.objects.link(ob_boot_l)
scene.collection.objects.link(ob_upperarm_r)
scene.collection.objects.link(ob_shoulderplate_r)
scene.collection.objects.link(ob_forearm_r)
scene.collection.objects.link(ob_hand_r)
scene.collection.objects.link(ob_thigh_r)
scene.collection.objects.link(ob_shin_r)
scene.collection.objects.link(ob_boot_r)
scene.collection.objects.link(ob_eye_r)
scene.collection.objects.link(ob_eye_l)
scene.collection.objects.link(ob_ground)
scene.collection.objects.link(ob_ik_ankle_target_r)
scene.collection.objects.link(ob_ik_ankle_target_l)
scene.collection.objects.link(ob_target_right_hand)
scene.collection.objects.link(ob_mkm_sword_handle)
scene.collection.objects.link(ob_mkm_sword_pommel)
scene.collection.objects.link(ob_mkm_sword_guard)
scene.collection.objects.link(ob_mkm_sword_blade)
scene.collection.objects.link(ob_mkm_sword_tip)
scene.collection.objects.link(ob_cam_front)
scene.collection.objects.link(ob_cam_back)
scene.collection.objects.link(ob_cam_side)

# ---- scene / render settings (as saved in the file)
scene.camera = ob_cam_front
scene.frame_start = 1; scene.frame_end = 40; scene.frame_set(1)
scene.render.engine = 'BLENDER_WORKBENCH'
scene.render.resolution_x = 640
scene.render.resolution_y = 640
scene.cycles.sampling_pattern = 'TABULATED_SOBOL'
bpy.context.view_layer.update()

# ---- added for rendering (the .blend has no usable light): sun
light_auto_sun = bpy.data.lights.new('AutoSun', 'SUN')
light_auto_sun.energy = 3.0
light_auto_sun.angle = 0.0523599
ob_auto_sun = bpy.data.objects.new('AutoSun', light_auto_sun)
scene.collection.objects.link(ob_auto_sun)
ob_auto_sun.rotation_euler = (0.872665, 0.174533, 0.523599)
bpy.context.view_layer.update()
